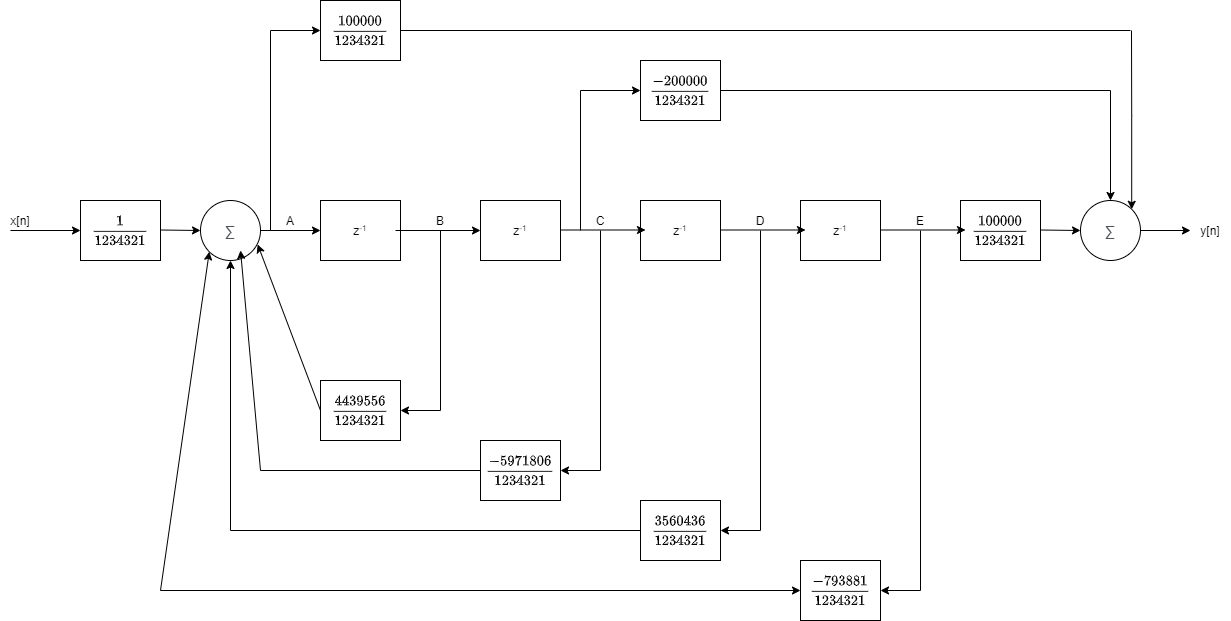

The diagram above was exported from draw.io. Its source (the exported page's mxGraphModel, read from the mxfile embedded in the PNG):
<mxGraphModel dx="1038" dy="523" grid="1" gridSize="10" guides="1" tooltips="1" connect="1" arrows="1" fold="1" page="1" pageScale="1" pageWidth="850" pageHeight="1100" math="1" shadow="0">
  <root>
    <mxCell id="0" />
    <mxCell id="1" parent="0" />
    <mxCell id="33PS2a1m0kqnjBeX_zz--1" value="" style="rounded=0;whiteSpace=wrap;html=1;" vertex="1" parent="1">
      <mxGeometry x="80" y="240" width="80" height="60" as="geometry" />
    </mxCell>
    <mxCell id="33PS2a1m0kqnjBeX_zz--55" style="edgeStyle=orthogonalEdgeStyle;rounded=0;orthogonalLoop=1;jettySize=auto;html=1;exitX=0.5;exitY=1;exitDx=0;exitDy=0;startArrow=classic;startFill=1;endArrow=none;endFill=0;" edge="1" parent="1" source="33PS2a1m0kqnjBeX_zz--2">
      <mxGeometry relative="1" as="geometry">
        <mxPoint x="230" y="570" as="targetPoint" />
      </mxGeometry>
    </mxCell>
    <mxCell id="33PS2a1m0kqnjBeX_zz--2" value="" style="ellipse;whiteSpace=wrap;html=1;aspect=fixed;" vertex="1" parent="1">
      <mxGeometry x="200" y="240" width="60" height="60" as="geometry" />
    </mxCell>
    <mxCell id="33PS2a1m0kqnjBeX_zz--3" value="" style="rounded=0;whiteSpace=wrap;html=1;" vertex="1" parent="1">
      <mxGeometry x="320" y="240" width="80" height="60" as="geometry" />
    </mxCell>
    <mxCell id="33PS2a1m0kqnjBeX_zz--4" value="" style="rounded=0;whiteSpace=wrap;html=1;" vertex="1" parent="1">
      <mxGeometry x="480" y="240" width="80" height="60" as="geometry" />
    </mxCell>
    <mxCell id="33PS2a1m0kqnjBeX_zz--5" value="" style="rounded=0;whiteSpace=wrap;html=1;" vertex="1" parent="1">
      <mxGeometry x="640" y="240" width="80" height="60" as="geometry" />
    </mxCell>
    <mxCell id="33PS2a1m0kqnjBeX_zz--6" value="" style="rounded=0;whiteSpace=wrap;html=1;" vertex="1" parent="1">
      <mxGeometry x="800" y="240" width="80" height="60" as="geometry" />
    </mxCell>
    <mxCell id="33PS2a1m0kqnjBeX_zz--7" value="" style="rounded=0;whiteSpace=wrap;html=1;" vertex="1" parent="1">
      <mxGeometry x="960" y="240" width="80" height="60" as="geometry" />
    </mxCell>
    <mxCell id="33PS2a1m0kqnjBeX_zz--69" style="edgeStyle=orthogonalEdgeStyle;rounded=0;orthogonalLoop=1;jettySize=auto;html=1;exitX=1;exitY=0;exitDx=0;exitDy=0;startArrow=classic;startFill=1;endArrow=none;endFill=0;" edge="1" parent="1" source="33PS2a1m0kqnjBeX_zz--8">
      <mxGeometry relative="1" as="geometry">
        <mxPoint x="1131" y="70" as="targetPoint" />
      </mxGeometry>
    </mxCell>
    <mxCell id="33PS2a1m0kqnjBeX_zz--75" style="edgeStyle=orthogonalEdgeStyle;rounded=0;orthogonalLoop=1;jettySize=auto;html=1;exitX=1;exitY=0.5;exitDx=0;exitDy=0;startArrow=none;startFill=0;endArrow=classic;endFill=1;" edge="1" parent="1" source="33PS2a1m0kqnjBeX_zz--8" target="33PS2a1m0kqnjBeX_zz--76">
      <mxGeometry relative="1" as="geometry">
        <mxPoint x="1220" y="270" as="targetPoint" />
      </mxGeometry>
    </mxCell>
    <mxCell id="33PS2a1m0kqnjBeX_zz--8" value="" style="ellipse;whiteSpace=wrap;html=1;aspect=fixed;" vertex="1" parent="1">
      <mxGeometry x="1080" y="240" width="60" height="60" as="geometry" />
    </mxCell>
    <mxCell id="33PS2a1m0kqnjBeX_zz--10" value="$$\frac{1}{1234321}$$" style="text;html=1;strokeColor=none;fillColor=none;align=center;verticalAlign=middle;whiteSpace=wrap;rounded=0;" vertex="1" parent="1">
      <mxGeometry x="100" y="260" width="40" height="20" as="geometry" />
    </mxCell>
    <mxCell id="33PS2a1m0kqnjBeX_zz--11" value="&lt;span style=&quot;color: rgb(77 , 81 , 86) ; font-family: &amp;#34;arial&amp;#34; , sans-serif ; font-size: 14px ; text-align: left ; background-color: rgb(255 , 255 , 255)&quot;&gt;∑&lt;/span&gt;" style="text;html=1;strokeColor=none;fillColor=none;align=center;verticalAlign=middle;whiteSpace=wrap;rounded=0;" vertex="1" parent="1">
      <mxGeometry x="210" y="260" width="40" height="20" as="geometry" />
    </mxCell>
    <mxCell id="33PS2a1m0kqnjBeX_zz--12" value="&lt;span style=&quot;color: rgb(77 , 81 , 86) ; font-family: &amp;#34;arial&amp;#34; , sans-serif ; font-size: 14px ; text-align: left ; background-color: rgb(255 , 255 , 255)&quot;&gt;∑&lt;/span&gt;" style="text;html=1;strokeColor=none;fillColor=none;align=center;verticalAlign=middle;whiteSpace=wrap;rounded=0;" vertex="1" parent="1">
      <mxGeometry x="1090" y="260" width="40" height="20" as="geometry" />
    </mxCell>
    <mxCell id="33PS2a1m0kqnjBeX_zz--13" value="z&lt;span style=&quot;font-size: 10px&quot;&gt;&lt;sup&gt;-1&lt;/sup&gt;&lt;/span&gt;" style="text;html=1;strokeColor=none;fillColor=none;align=center;verticalAlign=middle;whiteSpace=wrap;rounded=0;" vertex="1" parent="1">
      <mxGeometry x="340" y="260" width="40" height="20" as="geometry" />
    </mxCell>
    <mxCell id="33PS2a1m0kqnjBeX_zz--14" value="z&lt;span style=&quot;font-size: 10px&quot;&gt;&lt;sup&gt;-1&lt;/sup&gt;&lt;/span&gt;" style="text;html=1;strokeColor=none;fillColor=none;align=center;verticalAlign=middle;whiteSpace=wrap;rounded=0;" vertex="1" parent="1">
      <mxGeometry x="500" y="260" width="40" height="20" as="geometry" />
    </mxCell>
    <mxCell id="33PS2a1m0kqnjBeX_zz--15" value="z&lt;span style=&quot;font-size: 10px&quot;&gt;&lt;sup&gt;-1&lt;/sup&gt;&lt;/span&gt;" style="text;html=1;strokeColor=none;fillColor=none;align=center;verticalAlign=middle;whiteSpace=wrap;rounded=0;" vertex="1" parent="1">
      <mxGeometry x="660" y="260" width="40" height="20" as="geometry" />
    </mxCell>
    <mxCell id="33PS2a1m0kqnjBeX_zz--16" value="z&lt;span style=&quot;font-size: 10px&quot;&gt;&lt;sup&gt;-1&lt;/sup&gt;&lt;/span&gt;" style="text;html=1;strokeColor=none;fillColor=none;align=center;verticalAlign=middle;whiteSpace=wrap;rounded=0;" vertex="1" parent="1">
      <mxGeometry x="820" y="260" width="40" height="20" as="geometry" />
    </mxCell>
    <mxCell id="33PS2a1m0kqnjBeX_zz--17" value="$$\frac{100000}{1234321}$$" style="text;html=1;strokeColor=none;fillColor=none;align=center;verticalAlign=middle;whiteSpace=wrap;rounded=0;" vertex="1" parent="1">
      <mxGeometry x="980" y="260" width="40" height="20" as="geometry" />
    </mxCell>
    <mxCell id="33PS2a1m0kqnjBeX_zz--67" style="edgeStyle=orthogonalEdgeStyle;rounded=0;orthogonalLoop=1;jettySize=auto;html=1;exitX=0;exitY=0.5;exitDx=0;exitDy=0;startArrow=classic;startFill=1;endArrow=none;endFill=0;" edge="1" parent="1" source="33PS2a1m0kqnjBeX_zz--18">
      <mxGeometry relative="1" as="geometry">
        <mxPoint x="270" y="70" as="targetPoint" />
      </mxGeometry>
    </mxCell>
    <mxCell id="33PS2a1m0kqnjBeX_zz--68" style="edgeStyle=orthogonalEdgeStyle;rounded=0;orthogonalLoop=1;jettySize=auto;html=1;exitX=1;exitY=0.5;exitDx=0;exitDy=0;startArrow=none;startFill=0;endArrow=none;endFill=0;" edge="1" parent="1" source="33PS2a1m0kqnjBeX_zz--18">
      <mxGeometry relative="1" as="geometry">
        <mxPoint x="1130" y="70" as="targetPoint" />
      </mxGeometry>
    </mxCell>
    <mxCell id="33PS2a1m0kqnjBeX_zz--18" value="" style="rounded=0;whiteSpace=wrap;html=1;" vertex="1" parent="1">
      <mxGeometry x="320" y="40" width="80" height="60" as="geometry" />
    </mxCell>
    <mxCell id="33PS2a1m0kqnjBeX_zz--19" value="$$\frac{100000}{1234321}$$" style="text;html=1;strokeColor=none;fillColor=none;align=center;verticalAlign=middle;whiteSpace=wrap;rounded=0;" vertex="1" parent="1">
      <mxGeometry x="340" y="60" width="40" height="20" as="geometry" />
    </mxCell>
    <mxCell id="33PS2a1m0kqnjBeX_zz--72" style="edgeStyle=orthogonalEdgeStyle;rounded=0;orthogonalLoop=1;jettySize=auto;html=1;exitX=0;exitY=0.5;exitDx=0;exitDy=0;startArrow=none;startFill=0;endArrow=classic;endFill=1;entryX=0;entryY=0.5;entryDx=0;entryDy=0;" edge="1" parent="1" target="33PS2a1m0kqnjBeX_zz--22">
      <mxGeometry relative="1" as="geometry">
        <mxPoint x="580" y="130" as="sourcePoint" />
      </mxGeometry>
    </mxCell>
    <mxCell id="33PS2a1m0kqnjBeX_zz--73" style="edgeStyle=orthogonalEdgeStyle;rounded=0;orthogonalLoop=1;jettySize=auto;html=1;exitX=1;exitY=0.5;exitDx=0;exitDy=0;startArrow=none;startFill=0;endArrow=classic;endFill=1;entryX=0.5;entryY=0;entryDx=0;entryDy=0;" edge="1" parent="1" source="33PS2a1m0kqnjBeX_zz--22" target="33PS2a1m0kqnjBeX_zz--8">
      <mxGeometry relative="1" as="geometry">
        <mxPoint x="1110" y="130" as="targetPoint" />
      </mxGeometry>
    </mxCell>
    <mxCell id="33PS2a1m0kqnjBeX_zz--22" value="" style="rounded=0;whiteSpace=wrap;html=1;" vertex="1" parent="1">
      <mxGeometry x="640" y="100" width="80" height="60" as="geometry" />
    </mxCell>
    <mxCell id="33PS2a1m0kqnjBeX_zz--23" value="$$\frac{-200000}{1234321}$$" style="text;html=1;strokeColor=none;fillColor=none;align=center;verticalAlign=middle;whiteSpace=wrap;rounded=0;" vertex="1" parent="1">
      <mxGeometry x="660" y="120" width="40" height="20" as="geometry" />
    </mxCell>
    <mxCell id="33PS2a1m0kqnjBeX_zz--49" style="edgeStyle=orthogonalEdgeStyle;rounded=0;orthogonalLoop=1;jettySize=auto;html=1;exitX=1;exitY=0.5;exitDx=0;exitDy=0;startArrow=classic;startFill=1;endArrow=none;endFill=0;" edge="1" parent="1" source="33PS2a1m0kqnjBeX_zz--24">
      <mxGeometry relative="1" as="geometry">
        <mxPoint x="440" y="450" as="targetPoint" />
      </mxGeometry>
    </mxCell>
    <mxCell id="33PS2a1m0kqnjBeX_zz--24" value="" style="rounded=0;whiteSpace=wrap;html=1;" vertex="1" parent="1">
      <mxGeometry x="320" y="420" width="80" height="60" as="geometry" />
    </mxCell>
    <mxCell id="33PS2a1m0kqnjBeX_zz--25" value="$$\frac{4439556}{1234321}$$" style="text;html=1;strokeColor=none;fillColor=none;align=center;verticalAlign=middle;whiteSpace=wrap;rounded=0;" vertex="1" parent="1">
      <mxGeometry x="340" y="440" width="40" height="20" as="geometry" />
    </mxCell>
    <mxCell id="33PS2a1m0kqnjBeX_zz--47" style="edgeStyle=orthogonalEdgeStyle;rounded=0;orthogonalLoop=1;jettySize=auto;html=1;exitX=1;exitY=0.5;exitDx=0;exitDy=0;startArrow=classic;startFill=1;endArrow=none;endFill=0;" edge="1" parent="1" source="33PS2a1m0kqnjBeX_zz--26">
      <mxGeometry relative="1" as="geometry">
        <mxPoint x="600" y="510" as="targetPoint" />
      </mxGeometry>
    </mxCell>
    <mxCell id="33PS2a1m0kqnjBeX_zz--52" style="edgeStyle=orthogonalEdgeStyle;rounded=0;orthogonalLoop=1;jettySize=auto;html=1;startArrow=none;startFill=0;endArrow=none;endFill=0;entryX=0;entryY=0.5;entryDx=0;entryDy=0;" edge="1" parent="1" target="33PS2a1m0kqnjBeX_zz--26">
      <mxGeometry relative="1" as="geometry">
        <mxPoint x="260" y="510" as="sourcePoint" />
      </mxGeometry>
    </mxCell>
    <mxCell id="33PS2a1m0kqnjBeX_zz--26" value="" style="rounded=0;whiteSpace=wrap;html=1;" vertex="1" parent="1">
      <mxGeometry x="480" y="480" width="80" height="60" as="geometry" />
    </mxCell>
    <mxCell id="33PS2a1m0kqnjBeX_zz--27" value="$$\frac{-5971806}{1234321}$$" style="text;html=1;strokeColor=none;fillColor=none;align=center;verticalAlign=middle;whiteSpace=wrap;rounded=0;" vertex="1" parent="1">
      <mxGeometry x="500" y="500" width="40" height="20" as="geometry" />
    </mxCell>
    <mxCell id="33PS2a1m0kqnjBeX_zz--45" style="edgeStyle=orthogonalEdgeStyle;rounded=0;orthogonalLoop=1;jettySize=auto;html=1;exitX=1;exitY=0.5;exitDx=0;exitDy=0;endArrow=none;endFill=0;startArrow=classic;startFill=1;" edge="1" parent="1" source="33PS2a1m0kqnjBeX_zz--28">
      <mxGeometry relative="1" as="geometry">
        <mxPoint x="760" y="570" as="targetPoint" />
      </mxGeometry>
    </mxCell>
    <mxCell id="33PS2a1m0kqnjBeX_zz--54" style="edgeStyle=orthogonalEdgeStyle;rounded=0;orthogonalLoop=1;jettySize=auto;html=1;exitX=0;exitY=0.5;exitDx=0;exitDy=0;startArrow=none;startFill=0;endArrow=none;endFill=0;" edge="1" parent="1" source="33PS2a1m0kqnjBeX_zz--28">
      <mxGeometry relative="1" as="geometry">
        <mxPoint x="230" y="570" as="targetPoint" />
      </mxGeometry>
    </mxCell>
    <mxCell id="33PS2a1m0kqnjBeX_zz--28" value="" style="rounded=0;whiteSpace=wrap;html=1;" vertex="1" parent="1">
      <mxGeometry x="640" y="540" width="80" height="60" as="geometry" />
    </mxCell>
    <mxCell id="33PS2a1m0kqnjBeX_zz--29" value="$$\frac{3560436}{1234321}$$" style="text;html=1;strokeColor=none;fillColor=none;align=center;verticalAlign=middle;whiteSpace=wrap;rounded=0;" vertex="1" parent="1">
      <mxGeometry x="660" y="560" width="40" height="20" as="geometry" />
    </mxCell>
    <mxCell id="33PS2a1m0kqnjBeX_zz--43" style="edgeStyle=orthogonalEdgeStyle;rounded=0;orthogonalLoop=1;jettySize=auto;html=1;exitX=1;exitY=0.5;exitDx=0;exitDy=0;entryX=1;entryY=0.5;entryDx=0;entryDy=0;" edge="1" parent="1" target="33PS2a1m0kqnjBeX_zz--30">
      <mxGeometry relative="1" as="geometry">
        <mxPoint x="920" y="630" as="sourcePoint" />
      </mxGeometry>
    </mxCell>
    <mxCell id="33PS2a1m0kqnjBeX_zz--56" style="edgeStyle=orthogonalEdgeStyle;rounded=0;orthogonalLoop=1;jettySize=auto;html=1;exitX=0;exitY=0.5;exitDx=0;exitDy=0;startArrow=classic;startFill=1;endArrow=none;endFill=0;" edge="1" parent="1" source="33PS2a1m0kqnjBeX_zz--30">
      <mxGeometry relative="1" as="geometry">
        <mxPoint x="160" y="630" as="targetPoint" />
      </mxGeometry>
    </mxCell>
    <mxCell id="33PS2a1m0kqnjBeX_zz--30" value="" style="rounded=0;whiteSpace=wrap;html=1;" vertex="1" parent="1">
      <mxGeometry x="800" y="600" width="80" height="60" as="geometry" />
    </mxCell>
    <mxCell id="33PS2a1m0kqnjBeX_zz--31" value="$$\frac{-793881}{1234321}$$" style="text;html=1;strokeColor=none;fillColor=none;align=center;verticalAlign=middle;whiteSpace=wrap;rounded=0;" vertex="1" parent="1">
      <mxGeometry x="820" y="620" width="40" height="20" as="geometry" />
    </mxCell>
    <mxCell id="33PS2a1m0kqnjBeX_zz--32" value="" style="endArrow=classic;html=1;entryX=0;entryY=0.5;entryDx=0;entryDy=0;" edge="1" parent="1" target="33PS2a1m0kqnjBeX_zz--1">
      <mxGeometry width="50" height="50" relative="1" as="geometry">
        <mxPoint x="10" y="270" as="sourcePoint" />
        <mxPoint x="60" y="220" as="targetPoint" />
      </mxGeometry>
    </mxCell>
    <mxCell id="33PS2a1m0kqnjBeX_zz--33" value="" style="endArrow=classic;html=1;" edge="1" parent="1">
      <mxGeometry width="50" height="50" relative="1" as="geometry">
        <mxPoint x="160" y="269.5" as="sourcePoint" />
        <mxPoint x="200" y="270" as="targetPoint" />
      </mxGeometry>
    </mxCell>
    <mxCell id="33PS2a1m0kqnjBeX_zz--36" value="" style="endArrow=classic;html=1;entryX=0;entryY=0.5;entryDx=0;entryDy=0;" edge="1" parent="1" target="33PS2a1m0kqnjBeX_zz--3">
      <mxGeometry width="50" height="50" relative="1" as="geometry">
        <mxPoint x="260" y="270" as="sourcePoint" />
        <mxPoint x="310" y="220" as="targetPoint" />
      </mxGeometry>
    </mxCell>
    <mxCell id="33PS2a1m0kqnjBeX_zz--37" value="" style="endArrow=classic;html=1;entryX=0;entryY=0.5;entryDx=0;entryDy=0;" edge="1" parent="1" target="33PS2a1m0kqnjBeX_zz--4">
      <mxGeometry width="50" height="50" relative="1" as="geometry">
        <mxPoint x="395" y="270" as="sourcePoint" />
        <mxPoint x="455" y="269.5" as="targetPoint" />
      </mxGeometry>
    </mxCell>
    <mxCell id="33PS2a1m0kqnjBeX_zz--38" value="" style="endArrow=classic;html=1;entryX=0;entryY=0.5;entryDx=0;entryDy=0;" edge="1" parent="1">
      <mxGeometry width="50" height="50" relative="1" as="geometry">
        <mxPoint x="560" y="269.5" as="sourcePoint" />
        <mxPoint x="645" y="269.5" as="targetPoint" />
      </mxGeometry>
    </mxCell>
    <mxCell id="33PS2a1m0kqnjBeX_zz--39" value="" style="endArrow=classic;html=1;entryX=0;entryY=0.5;entryDx=0;entryDy=0;" edge="1" parent="1">
      <mxGeometry width="50" height="50" relative="1" as="geometry">
        <mxPoint x="720" y="269.5" as="sourcePoint" />
        <mxPoint x="805" y="269.5" as="targetPoint" />
      </mxGeometry>
    </mxCell>
    <mxCell id="33PS2a1m0kqnjBeX_zz--40" value="" style="endArrow=classic;html=1;entryX=0;entryY=0.5;entryDx=0;entryDy=0;" edge="1" parent="1">
      <mxGeometry width="50" height="50" relative="1" as="geometry">
        <mxPoint x="880" y="269.5" as="sourcePoint" />
        <mxPoint x="965" y="269.5" as="targetPoint" />
      </mxGeometry>
    </mxCell>
    <mxCell id="33PS2a1m0kqnjBeX_zz--41" value="" style="endArrow=classic;html=1;" edge="1" parent="1">
      <mxGeometry width="50" height="50" relative="1" as="geometry">
        <mxPoint x="1040" y="269.5" as="sourcePoint" />
        <mxPoint x="1080" y="270" as="targetPoint" />
      </mxGeometry>
    </mxCell>
    <mxCell id="33PS2a1m0kqnjBeX_zz--42" value="" style="endArrow=none;html=1;endFill=0;" edge="1" parent="1">
      <mxGeometry width="50" height="50" relative="1" as="geometry">
        <mxPoint x="920" y="270" as="sourcePoint" />
        <mxPoint x="920" y="630" as="targetPoint" />
      </mxGeometry>
    </mxCell>
    <mxCell id="33PS2a1m0kqnjBeX_zz--44" value="" style="endArrow=none;html=1;" edge="1" parent="1">
      <mxGeometry width="50" height="50" relative="1" as="geometry">
        <mxPoint x="760" y="570" as="sourcePoint" />
        <mxPoint x="760" y="270" as="targetPoint" />
      </mxGeometry>
    </mxCell>
    <mxCell id="33PS2a1m0kqnjBeX_zz--46" value="" style="endArrow=none;html=1;" edge="1" parent="1">
      <mxGeometry width="50" height="50" relative="1" as="geometry">
        <mxPoint x="600" y="510" as="sourcePoint" />
        <mxPoint x="600" y="270" as="targetPoint" />
      </mxGeometry>
    </mxCell>
    <mxCell id="33PS2a1m0kqnjBeX_zz--48" value="" style="endArrow=none;html=1;" edge="1" parent="1">
      <mxGeometry width="50" height="50" relative="1" as="geometry">
        <mxPoint x="440" y="450" as="sourcePoint" />
        <mxPoint x="440" y="270" as="targetPoint" />
      </mxGeometry>
    </mxCell>
    <mxCell id="33PS2a1m0kqnjBeX_zz--51" value="" style="endArrow=classic;html=1;entryX=0.953;entryY=0.733;entryDx=0;entryDy=0;entryPerimeter=0;" edge="1" parent="1" target="33PS2a1m0kqnjBeX_zz--2">
      <mxGeometry width="50" height="50" relative="1" as="geometry">
        <mxPoint x="320" y="450" as="sourcePoint" />
        <mxPoint x="370" y="400" as="targetPoint" />
      </mxGeometry>
    </mxCell>
    <mxCell id="33PS2a1m0kqnjBeX_zz--53" value="" style="endArrow=classic;html=1;entryX=0.667;entryY=0.833;entryDx=0;entryDy=0;entryPerimeter=0;" edge="1" parent="1" target="33PS2a1m0kqnjBeX_zz--2">
      <mxGeometry width="50" height="50" relative="1" as="geometry">
        <mxPoint x="260" y="510" as="sourcePoint" />
        <mxPoint x="310" y="460" as="targetPoint" />
      </mxGeometry>
    </mxCell>
    <mxCell id="33PS2a1m0kqnjBeX_zz--58" value="" style="endArrow=classic;html=1;entryX=0;entryY=1;entryDx=0;entryDy=0;" edge="1" parent="1" target="33PS2a1m0kqnjBeX_zz--2">
      <mxGeometry width="50" height="50" relative="1" as="geometry">
        <mxPoint x="160" y="630" as="sourcePoint" />
        <mxPoint x="210" y="580" as="targetPoint" />
      </mxGeometry>
    </mxCell>
    <mxCell id="33PS2a1m0kqnjBeX_zz--59" value="A" style="text;html=1;strokeColor=none;fillColor=none;align=center;verticalAlign=middle;whiteSpace=wrap;rounded=0;" vertex="1" parent="1">
      <mxGeometry x="270" y="250" width="40" height="20" as="geometry" />
    </mxCell>
    <mxCell id="33PS2a1m0kqnjBeX_zz--60" value="B" style="text;html=1;strokeColor=none;fillColor=none;align=center;verticalAlign=middle;whiteSpace=wrap;rounded=0;" vertex="1" parent="1">
      <mxGeometry x="420" y="250" width="40" height="20" as="geometry" />
    </mxCell>
    <mxCell id="33PS2a1m0kqnjBeX_zz--61" value="C" style="text;html=1;strokeColor=none;fillColor=none;align=center;verticalAlign=middle;whiteSpace=wrap;rounded=0;" vertex="1" parent="1">
      <mxGeometry x="580" y="250" width="40" height="20" as="geometry" />
    </mxCell>
    <mxCell id="33PS2a1m0kqnjBeX_zz--62" value="D" style="text;html=1;strokeColor=none;fillColor=none;align=center;verticalAlign=middle;whiteSpace=wrap;rounded=0;" vertex="1" parent="1">
      <mxGeometry x="740" y="250" width="40" height="20" as="geometry" />
    </mxCell>
    <mxCell id="33PS2a1m0kqnjBeX_zz--63" value="E" style="text;html=1;strokeColor=none;fillColor=none;align=center;verticalAlign=middle;whiteSpace=wrap;rounded=0;" vertex="1" parent="1">
      <mxGeometry x="900" y="250" width="40" height="20" as="geometry" />
    </mxCell>
    <mxCell id="33PS2a1m0kqnjBeX_zz--66" value="" style="endArrow=none;html=1;" edge="1" parent="1">
      <mxGeometry width="50" height="50" relative="1" as="geometry">
        <mxPoint x="270" y="270" as="sourcePoint" />
        <mxPoint x="270" y="70" as="targetPoint" />
      </mxGeometry>
    </mxCell>
    <mxCell id="33PS2a1m0kqnjBeX_zz--70" value="" style="endArrow=none;html=1;exitX=0;exitY=1;exitDx=0;exitDy=0;" edge="1" parent="1" source="33PS2a1m0kqnjBeX_zz--61">
      <mxGeometry width="50" height="50" relative="1" as="geometry">
        <mxPoint x="670" y="170" as="sourcePoint" />
        <mxPoint x="580" y="130" as="targetPoint" />
      </mxGeometry>
    </mxCell>
    <mxCell id="33PS2a1m0kqnjBeX_zz--74" value="x[n]" style="text;html=1;strokeColor=none;fillColor=none;align=center;verticalAlign=middle;whiteSpace=wrap;rounded=0;" vertex="1" parent="1">
      <mxGeometry y="250" width="40" height="20" as="geometry" />
    </mxCell>
    <mxCell id="33PS2a1m0kqnjBeX_zz--76" value="y[n]" style="text;html=1;strokeColor=none;fillColor=none;align=center;verticalAlign=middle;whiteSpace=wrap;rounded=0;" vertex="1" parent="1">
      <mxGeometry x="1190" y="260" width="40" height="20" as="geometry" />
    </mxCell>
  </root>
</mxGraphModel>